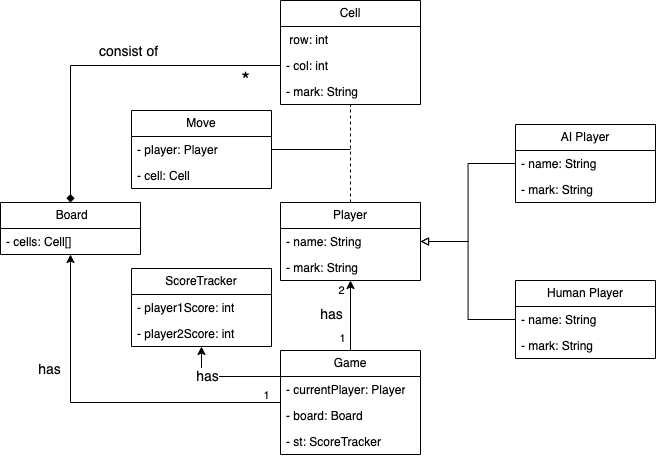

The diagram above was exported from draw.io. Its source (the exported page's mxGraphModel, read from the mxfile embedded in the PNG):
<mxGraphModel dx="849" dy="543" grid="1" gridSize="10" guides="1" tooltips="1" connect="1" arrows="1" fold="1" page="1" pageScale="1" pageWidth="850" pageHeight="1100" math="0" shadow="0">
  <root>
    <mxCell id="0" />
    <mxCell id="1" parent="0" />
    <mxCell id="jTVx5l045seTFIrS3M_--1" value="&amp;nbsp;Board" style="swimlane;fontStyle=0;childLayout=stackLayout;horizontal=1;startSize=26;fillColor=none;horizontalStack=0;resizeParent=1;resizeParentMax=0;resizeLast=0;collapsible=1;marginBottom=0;whiteSpace=wrap;html=1;" vertex="1" parent="1">
      <mxGeometry x="50" y="222" width="140" height="52" as="geometry" />
    </mxCell>
    <mxCell id="jTVx5l045seTFIrS3M_--2" value="- cells: Cell[]" style="text;strokeColor=none;fillColor=none;align=left;verticalAlign=top;spacingLeft=4;spacingRight=4;overflow=hidden;rotatable=0;points=[[0,0.5],[1,0.5]];portConstraint=eastwest;whiteSpace=wrap;html=1;" vertex="1" parent="jTVx5l045seTFIrS3M_--1">
      <mxGeometry y="26" width="140" height="26" as="geometry" />
    </mxCell>
    <mxCell id="jTVx5l045seTFIrS3M_--5" value="Cell" style="swimlane;fontStyle=0;childLayout=stackLayout;horizontal=1;startSize=26;fillColor=none;horizontalStack=0;resizeParent=1;resizeParentMax=0;resizeLast=0;collapsible=1;marginBottom=0;whiteSpace=wrap;html=1;" vertex="1" parent="1">
      <mxGeometry x="330" y="20" width="140" height="104" as="geometry" />
    </mxCell>
    <mxCell id="jTVx5l045seTFIrS3M_--6" value="&amp;nbsp;row: int" style="text;strokeColor=none;fillColor=none;align=left;verticalAlign=top;spacingLeft=4;spacingRight=4;overflow=hidden;rotatable=0;points=[[0,0.5],[1,0.5]];portConstraint=eastwest;whiteSpace=wrap;html=1;" vertex="1" parent="jTVx5l045seTFIrS3M_--5">
      <mxGeometry y="26" width="140" height="26" as="geometry" />
    </mxCell>
    <mxCell id="jTVx5l045seTFIrS3M_--7" value="- col: int" style="text;strokeColor=none;fillColor=none;align=left;verticalAlign=top;spacingLeft=4;spacingRight=4;overflow=hidden;rotatable=0;points=[[0,0.5],[1,0.5]];portConstraint=eastwest;whiteSpace=wrap;html=1;" vertex="1" parent="jTVx5l045seTFIrS3M_--5">
      <mxGeometry y="52" width="140" height="26" as="geometry" />
    </mxCell>
    <mxCell id="jTVx5l045seTFIrS3M_--8" value="- mark: String" style="text;strokeColor=none;fillColor=none;align=left;verticalAlign=top;spacingLeft=4;spacingRight=4;overflow=hidden;rotatable=0;points=[[0,0.5],[1,0.5]];portConstraint=eastwest;whiteSpace=wrap;html=1;" vertex="1" parent="jTVx5l045seTFIrS3M_--5">
      <mxGeometry y="78" width="140" height="26" as="geometry" />
    </mxCell>
    <mxCell id="jTVx5l045seTFIrS3M_--9" value="" style="edgeStyle=orthogonalEdgeStyle;rounded=0;orthogonalLoop=1;jettySize=auto;html=1;endArrow=diamond;endFill=1;" edge="1" parent="1" source="jTVx5l045seTFIrS3M_--7" target="jTVx5l045seTFIrS3M_--1">
      <mxGeometry relative="1" as="geometry" />
    </mxCell>
    <mxCell id="jTVx5l045seTFIrS3M_--26" value="*" style="edgeLabel;html=1;align=center;verticalAlign=middle;resizable=0;points=[];fontSize=21;" vertex="1" connectable="0" parent="jTVx5l045seTFIrS3M_--9">
      <mxGeometry x="-0.77" relative="1" as="geometry">
        <mxPoint x="5" y="15" as="offset" />
      </mxGeometry>
    </mxCell>
    <mxCell id="jTVx5l045seTFIrS3M_--44" value="consist of" style="edgeLabel;html=1;align=center;verticalAlign=middle;resizable=0;points=[];fontSize=14;" vertex="1" connectable="0" parent="jTVx5l045seTFIrS3M_--9">
      <mxGeometry x="-0.1186" relative="1" as="geometry">
        <mxPoint y="-14" as="offset" />
      </mxGeometry>
    </mxCell>
    <mxCell id="jTVx5l045seTFIrS3M_--31" style="edgeStyle=orthogonalEdgeStyle;rounded=0;orthogonalLoop=1;jettySize=auto;html=1;dashed=1;endArrow=none;endFill=0;" edge="1" parent="1" source="jTVx5l045seTFIrS3M_--10" target="jTVx5l045seTFIrS3M_--5">
      <mxGeometry relative="1" as="geometry">
        <mxPoint x="460" y="140" as="targetPoint" />
      </mxGeometry>
    </mxCell>
    <mxCell id="jTVx5l045seTFIrS3M_--10" value="Player" style="swimlane;fontStyle=0;childLayout=stackLayout;horizontal=1;startSize=26;fillColor=none;horizontalStack=0;resizeParent=1;resizeParentMax=0;resizeLast=0;collapsible=1;marginBottom=0;whiteSpace=wrap;html=1;" vertex="1" parent="1">
      <mxGeometry x="330" y="222" width="140" height="78" as="geometry" />
    </mxCell>
    <mxCell id="jTVx5l045seTFIrS3M_--11" value="- name: String" style="text;strokeColor=none;fillColor=none;align=left;verticalAlign=top;spacingLeft=4;spacingRight=4;overflow=hidden;rotatable=0;points=[[0,0.5],[1,0.5]];portConstraint=eastwest;whiteSpace=wrap;html=1;" vertex="1" parent="jTVx5l045seTFIrS3M_--10">
      <mxGeometry y="26" width="140" height="26" as="geometry" />
    </mxCell>
    <mxCell id="jTVx5l045seTFIrS3M_--12" value="- mark: String" style="text;strokeColor=none;fillColor=none;align=left;verticalAlign=top;spacingLeft=4;spacingRight=4;overflow=hidden;rotatable=0;points=[[0,0.5],[1,0.5]];portConstraint=eastwest;whiteSpace=wrap;html=1;" vertex="1" parent="jTVx5l045seTFIrS3M_--10">
      <mxGeometry y="52" width="140" height="26" as="geometry" />
    </mxCell>
    <mxCell id="jTVx5l045seTFIrS3M_--14" value="Move" style="swimlane;fontStyle=0;childLayout=stackLayout;horizontal=1;startSize=26;fillColor=none;horizontalStack=0;resizeParent=1;resizeParentMax=0;resizeLast=0;collapsible=1;marginBottom=0;whiteSpace=wrap;html=1;" vertex="1" parent="1">
      <mxGeometry x="181" y="130" width="140" height="78" as="geometry" />
    </mxCell>
    <mxCell id="jTVx5l045seTFIrS3M_--56" style="edgeStyle=orthogonalEdgeStyle;rounded=0;orthogonalLoop=1;jettySize=auto;html=1;exitX=1;exitY=0.5;exitDx=0;exitDy=0;endArrow=none;endFill=0;" edge="1" parent="jTVx5l045seTFIrS3M_--14" source="jTVx5l045seTFIrS3M_--15">
      <mxGeometry relative="1" as="geometry">
        <mxPoint x="219" y="39" as="targetPoint" />
      </mxGeometry>
    </mxCell>
    <mxCell id="jTVx5l045seTFIrS3M_--15" value="- player: Player" style="text;strokeColor=none;fillColor=none;align=left;verticalAlign=top;spacingLeft=4;spacingRight=4;overflow=hidden;rotatable=0;points=[[0,0.5],[1,0.5]];portConstraint=eastwest;whiteSpace=wrap;html=1;" vertex="1" parent="jTVx5l045seTFIrS3M_--14">
      <mxGeometry y="26" width="140" height="26" as="geometry" />
    </mxCell>
    <mxCell id="jTVx5l045seTFIrS3M_--16" value="- cell: Cell" style="text;strokeColor=none;fillColor=none;align=left;verticalAlign=top;spacingLeft=4;spacingRight=4;overflow=hidden;rotatable=0;points=[[0,0.5],[1,0.5]];portConstraint=eastwest;whiteSpace=wrap;html=1;" vertex="1" parent="jTVx5l045seTFIrS3M_--14">
      <mxGeometry y="52" width="140" height="26" as="geometry" />
    </mxCell>
    <mxCell id="jTVx5l045seTFIrS3M_--18" value="ScoreTracker" style="swimlane;fontStyle=0;childLayout=stackLayout;horizontal=1;startSize=26;fillColor=none;horizontalStack=0;resizeParent=1;resizeParentMax=0;resizeLast=0;collapsible=1;marginBottom=0;whiteSpace=wrap;html=1;" vertex="1" parent="1">
      <mxGeometry x="181" y="288" width="140" height="78" as="geometry" />
    </mxCell>
    <mxCell id="jTVx5l045seTFIrS3M_--19" value="- player1Score: int" style="text;strokeColor=none;fillColor=none;align=left;verticalAlign=top;spacingLeft=4;spacingRight=4;overflow=hidden;rotatable=0;points=[[0,0.5],[1,0.5]];portConstraint=eastwest;whiteSpace=wrap;html=1;" vertex="1" parent="jTVx5l045seTFIrS3M_--18">
      <mxGeometry y="26" width="140" height="26" as="geometry" />
    </mxCell>
    <mxCell id="jTVx5l045seTFIrS3M_--20" value="- player2Score: int" style="text;strokeColor=none;fillColor=none;align=left;verticalAlign=top;spacingLeft=4;spacingRight=4;overflow=hidden;rotatable=0;points=[[0,0.5],[1,0.5]];portConstraint=eastwest;whiteSpace=wrap;html=1;" vertex="1" parent="jTVx5l045seTFIrS3M_--18">
      <mxGeometry y="52" width="140" height="26" as="geometry" />
    </mxCell>
    <mxCell id="jTVx5l045seTFIrS3M_--27" style="edgeStyle=orthogonalEdgeStyle;rounded=0;orthogonalLoop=1;jettySize=auto;html=1;" edge="1" parent="1" source="jTVx5l045seTFIrS3M_--22" target="jTVx5l045seTFIrS3M_--10">
      <mxGeometry relative="1" as="geometry">
        <mxPoint x="410" y="350" as="targetPoint" />
      </mxGeometry>
    </mxCell>
    <mxCell id="jTVx5l045seTFIrS3M_--37" value="has" style="edgeLabel;html=1;align=center;verticalAlign=middle;resizable=0;points=[];fontSize=14;" vertex="1" connectable="0" parent="jTVx5l045seTFIrS3M_--27">
      <mxGeometry x="-0.2074" relative="1" as="geometry">
        <mxPoint x="-19" y="-8" as="offset" />
      </mxGeometry>
    </mxCell>
    <mxCell id="jTVx5l045seTFIrS3M_--38" value="1" style="edgeLabel;html=1;align=center;verticalAlign=middle;resizable=0;points=[];" vertex="1" connectable="0" parent="jTVx5l045seTFIrS3M_--27">
      <mxGeometry x="-0.3226" relative="1" as="geometry">
        <mxPoint x="-8" y="11" as="offset" />
      </mxGeometry>
    </mxCell>
    <mxCell id="jTVx5l045seTFIrS3M_--39" value="2" style="edgeLabel;html=1;align=center;verticalAlign=middle;resizable=0;points=[];" vertex="1" connectable="0" parent="jTVx5l045seTFIrS3M_--27">
      <mxGeometry x="0.7373" y="1" relative="1" as="geometry">
        <mxPoint x="-8" as="offset" />
      </mxGeometry>
    </mxCell>
    <mxCell id="jTVx5l045seTFIrS3M_--22" value="Game" style="swimlane;fontStyle=0;childLayout=stackLayout;horizontal=1;startSize=26;fillColor=none;horizontalStack=0;resizeParent=1;resizeParentMax=0;resizeLast=0;collapsible=1;marginBottom=0;whiteSpace=wrap;html=1;" vertex="1" parent="1">
      <mxGeometry x="330" y="370" width="140" height="104" as="geometry" />
    </mxCell>
    <mxCell id="jTVx5l045seTFIrS3M_--23" value="- currentPlayer: Player" style="text;strokeColor=none;fillColor=none;align=left;verticalAlign=top;spacingLeft=4;spacingRight=4;overflow=hidden;rotatable=0;points=[[0,0.5],[1,0.5]];portConstraint=eastwest;whiteSpace=wrap;html=1;" vertex="1" parent="jTVx5l045seTFIrS3M_--22">
      <mxGeometry y="26" width="140" height="26" as="geometry" />
    </mxCell>
    <mxCell id="jTVx5l045seTFIrS3M_--24" value="- board: Board" style="text;strokeColor=none;fillColor=none;align=left;verticalAlign=top;spacingLeft=4;spacingRight=4;overflow=hidden;rotatable=0;points=[[0,0.5],[1,0.5]];portConstraint=eastwest;whiteSpace=wrap;html=1;" vertex="1" parent="jTVx5l045seTFIrS3M_--22">
      <mxGeometry y="52" width="140" height="26" as="geometry" />
    </mxCell>
    <mxCell id="jTVx5l045seTFIrS3M_--25" value="- st: ScoreTracker" style="text;strokeColor=none;fillColor=none;align=left;verticalAlign=top;spacingLeft=4;spacingRight=4;overflow=hidden;rotatable=0;points=[[0,0.5],[1,0.5]];portConstraint=eastwest;whiteSpace=wrap;html=1;" vertex="1" parent="jTVx5l045seTFIrS3M_--22">
      <mxGeometry y="78" width="140" height="26" as="geometry" />
    </mxCell>
    <mxCell id="jTVx5l045seTFIrS3M_--28" style="edgeStyle=orthogonalEdgeStyle;rounded=0;orthogonalLoop=1;jettySize=auto;html=1;exitX=0;exitY=0.25;exitDx=0;exitDy=0;" edge="1" parent="1" source="jTVx5l045seTFIrS3M_--22" target="jTVx5l045seTFIrS3M_--18">
      <mxGeometry relative="1" as="geometry" />
    </mxCell>
    <mxCell id="jTVx5l045seTFIrS3M_--40" value="has" style="edgeLabel;html=1;align=center;verticalAlign=middle;resizable=0;points=[];fontSize=14;" vertex="1" connectable="0" parent="jTVx5l045seTFIrS3M_--28">
      <mxGeometry x="0.0762" relative="1" as="geometry">
        <mxPoint x="-14" as="offset" />
      </mxGeometry>
    </mxCell>
    <mxCell id="jTVx5l045seTFIrS3M_--29" style="edgeStyle=orthogonalEdgeStyle;rounded=0;orthogonalLoop=1;jettySize=auto;html=1;" edge="1" parent="1" source="jTVx5l045seTFIrS3M_--22" target="jTVx5l045seTFIrS3M_--1">
      <mxGeometry relative="1" as="geometry" />
    </mxCell>
    <mxCell id="jTVx5l045seTFIrS3M_--42" value="1" style="edgeLabel;html=1;align=center;verticalAlign=middle;resizable=0;points=[];" vertex="1" connectable="0" parent="jTVx5l045seTFIrS3M_--29">
      <mxGeometry x="-0.9105" y="-1" relative="1" as="geometry">
        <mxPoint x="2" y="-6" as="offset" />
      </mxGeometry>
    </mxCell>
    <mxCell id="jTVx5l045seTFIrS3M_--43" value="has" style="edgeLabel;html=1;align=center;verticalAlign=middle;resizable=0;points=[];fontSize=14;" vertex="1" connectable="0" parent="jTVx5l045seTFIrS3M_--29">
      <mxGeometry x="0.3533" y="2" relative="1" as="geometry">
        <mxPoint x="-19" y="-2" as="offset" />
      </mxGeometry>
    </mxCell>
    <mxCell id="jTVx5l045seTFIrS3M_--52" style="edgeStyle=orthogonalEdgeStyle;rounded=0;orthogonalLoop=1;jettySize=auto;html=1;endArrow=block;endFill=0;" edge="1" parent="1" source="jTVx5l045seTFIrS3M_--46" target="jTVx5l045seTFIrS3M_--10">
      <mxGeometry relative="1" as="geometry" />
    </mxCell>
    <mxCell id="jTVx5l045seTFIrS3M_--46" value="AI Player" style="swimlane;fontStyle=0;childLayout=stackLayout;horizontal=1;startSize=26;fillColor=none;horizontalStack=0;resizeParent=1;resizeParentMax=0;resizeLast=0;collapsible=1;marginBottom=0;whiteSpace=wrap;html=1;" vertex="1" parent="1">
      <mxGeometry x="565" y="144" width="140" height="78" as="geometry" />
    </mxCell>
    <mxCell id="jTVx5l045seTFIrS3M_--47" value="- name: String" style="text;strokeColor=none;fillColor=none;align=left;verticalAlign=top;spacingLeft=4;spacingRight=4;overflow=hidden;rotatable=0;points=[[0,0.5],[1,0.5]];portConstraint=eastwest;whiteSpace=wrap;html=1;" vertex="1" parent="jTVx5l045seTFIrS3M_--46">
      <mxGeometry y="26" width="140" height="26" as="geometry" />
    </mxCell>
    <mxCell id="jTVx5l045seTFIrS3M_--48" value="- mark: String" style="text;strokeColor=none;fillColor=none;align=left;verticalAlign=top;spacingLeft=4;spacingRight=4;overflow=hidden;rotatable=0;points=[[0,0.5],[1,0.5]];portConstraint=eastwest;whiteSpace=wrap;html=1;" vertex="1" parent="jTVx5l045seTFIrS3M_--46">
      <mxGeometry y="52" width="140" height="26" as="geometry" />
    </mxCell>
    <mxCell id="jTVx5l045seTFIrS3M_--49" value="Human Player" style="swimlane;fontStyle=0;childLayout=stackLayout;horizontal=1;startSize=26;fillColor=none;horizontalStack=0;resizeParent=1;resizeParentMax=0;resizeLast=0;collapsible=1;marginBottom=0;whiteSpace=wrap;html=1;" vertex="1" parent="1">
      <mxGeometry x="565" y="300" width="140" height="78" as="geometry" />
    </mxCell>
    <mxCell id="jTVx5l045seTFIrS3M_--50" value="- name: String" style="text;strokeColor=none;fillColor=none;align=left;verticalAlign=top;spacingLeft=4;spacingRight=4;overflow=hidden;rotatable=0;points=[[0,0.5],[1,0.5]];portConstraint=eastwest;whiteSpace=wrap;html=1;" vertex="1" parent="jTVx5l045seTFIrS3M_--49">
      <mxGeometry y="26" width="140" height="26" as="geometry" />
    </mxCell>
    <mxCell id="jTVx5l045seTFIrS3M_--51" value="- mark: String" style="text;strokeColor=none;fillColor=none;align=left;verticalAlign=top;spacingLeft=4;spacingRight=4;overflow=hidden;rotatable=0;points=[[0,0.5],[1,0.5]];portConstraint=eastwest;whiteSpace=wrap;html=1;" vertex="1" parent="jTVx5l045seTFIrS3M_--49">
      <mxGeometry y="52" width="140" height="26" as="geometry" />
    </mxCell>
    <mxCell id="jTVx5l045seTFIrS3M_--53" style="edgeStyle=orthogonalEdgeStyle;rounded=0;orthogonalLoop=1;jettySize=auto;html=1;entryX=1;entryY=0.5;entryDx=0;entryDy=0;endArrow=block;endFill=0;" edge="1" parent="1" source="jTVx5l045seTFIrS3M_--50" target="jTVx5l045seTFIrS3M_--11">
      <mxGeometry relative="1" as="geometry" />
    </mxCell>
  </root>
</mxGraphModel>